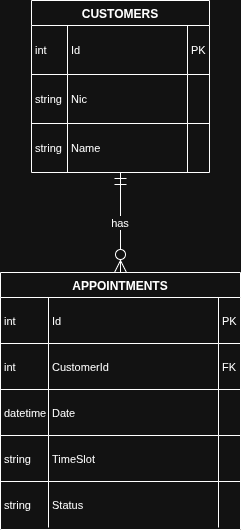

The diagram above was exported from draw.io. Its source (the exported page's mxGraphModel, read from the mxfile embedded in the PNG):
<mxGraphModel dx="1426" dy="759" grid="1" gridSize="10" guides="1" tooltips="1" connect="1" arrows="1" fold="1" page="1" pageScale="1" pageWidth="827" pageHeight="1169" math="0" shadow="0">
  <root>
    <mxCell id="0" />
    <mxCell id="1" parent="0" />
    <mxCell id="vVmjlVOeoESOpPiB41nf-33" parent="1" style="shape=table;startSize=25;container=1;collapsible=0;childLayout=tableLayout;fixedRows=1;rowLines=1;fontStyle=1;align=center;resizeLast=1;" value="CUSTOMERS" vertex="1">
      <mxGeometry height="172" width="178" x="51" y="20" as="geometry" />
    </mxCell>
    <mxCell id="vVmjlVOeoESOpPiB41nf-34" parent="vVmjlVOeoESOpPiB41nf-33" style="shape=tableRow;horizontal=0;startSize=0;swimlaneHead=0;swimlaneBody=0;fillColor=none;collapsible=0;dropTarget=0;points=[[0,0.5],[1,0.5]];portConstraint=eastwest;top=0;left=0;right=0;bottom=0;" vertex="1">
      <mxGeometry height="49" width="178" y="25" as="geometry" />
    </mxCell>
    <mxCell id="vVmjlVOeoESOpPiB41nf-35" parent="vVmjlVOeoESOpPiB41nf-34" style="shape=partialRectangle;connectable=0;fillColor=none;top=0;left=0;bottom=0;right=0;align=left;spacingLeft=2;overflow=hidden;fontSize=11;" value="int" vertex="1">
      <mxGeometry height="49" width="36" as="geometry">
        <mxRectangle height="49" width="36" as="alternateBounds" />
      </mxGeometry>
    </mxCell>
    <mxCell id="vVmjlVOeoESOpPiB41nf-36" parent="vVmjlVOeoESOpPiB41nf-34" style="shape=partialRectangle;connectable=0;fillColor=none;top=0;left=0;bottom=0;right=0;align=left;spacingLeft=2;overflow=hidden;fontSize=11;" value="Id" vertex="1">
      <mxGeometry height="49" width="120" x="36" as="geometry">
        <mxRectangle height="49" width="120" as="alternateBounds" />
      </mxGeometry>
    </mxCell>
    <mxCell id="vVmjlVOeoESOpPiB41nf-37" parent="vVmjlVOeoESOpPiB41nf-34" style="shape=partialRectangle;connectable=0;fillColor=none;top=0;left=0;bottom=0;right=0;align=left;spacingLeft=2;overflow=hidden;fontSize=11;" value="PK" vertex="1">
      <mxGeometry height="49" width="22" x="156" as="geometry">
        <mxRectangle height="49" width="22" as="alternateBounds" />
      </mxGeometry>
    </mxCell>
    <mxCell id="vVmjlVOeoESOpPiB41nf-38" parent="vVmjlVOeoESOpPiB41nf-33" style="shape=tableRow;horizontal=0;startSize=0;swimlaneHead=0;swimlaneBody=0;fillColor=none;collapsible=0;dropTarget=0;points=[[0,0.5],[1,0.5]];portConstraint=eastwest;top=0;left=0;right=0;bottom=0;" vertex="1">
      <mxGeometry height="49" width="178" y="74" as="geometry" />
    </mxCell>
    <mxCell id="vVmjlVOeoESOpPiB41nf-39" parent="vVmjlVOeoESOpPiB41nf-38" style="shape=partialRectangle;connectable=0;fillColor=none;top=0;left=0;bottom=0;right=0;align=left;spacingLeft=2;overflow=hidden;fontSize=11;" value="string" vertex="1">
      <mxGeometry height="49" width="36" as="geometry">
        <mxRectangle height="49" width="36" as="alternateBounds" />
      </mxGeometry>
    </mxCell>
    <mxCell id="vVmjlVOeoESOpPiB41nf-40" parent="vVmjlVOeoESOpPiB41nf-38" style="shape=partialRectangle;connectable=0;fillColor=none;top=0;left=0;bottom=0;right=0;align=left;spacingLeft=2;overflow=hidden;fontSize=11;" value="Nic" vertex="1">
      <mxGeometry height="49" width="120" x="36" as="geometry">
        <mxRectangle height="49" width="120" as="alternateBounds" />
      </mxGeometry>
    </mxCell>
    <mxCell id="vVmjlVOeoESOpPiB41nf-41" parent="vVmjlVOeoESOpPiB41nf-38" style="shape=partialRectangle;connectable=0;fillColor=none;top=0;left=0;bottom=0;right=0;align=left;spacingLeft=2;overflow=hidden;fontSize=11;" value="" vertex="1">
      <mxGeometry height="49" width="22" x="156" as="geometry">
        <mxRectangle height="49" width="22" as="alternateBounds" />
      </mxGeometry>
    </mxCell>
    <mxCell id="vVmjlVOeoESOpPiB41nf-42" parent="vVmjlVOeoESOpPiB41nf-33" style="shape=tableRow;horizontal=0;startSize=0;swimlaneHead=0;swimlaneBody=0;fillColor=none;collapsible=0;dropTarget=0;points=[[0,0.5],[1,0.5]];portConstraint=eastwest;top=0;left=0;right=0;bottom=0;" vertex="1">
      <mxGeometry height="49" width="178" y="123" as="geometry" />
    </mxCell>
    <mxCell id="vVmjlVOeoESOpPiB41nf-43" parent="vVmjlVOeoESOpPiB41nf-42" style="shape=partialRectangle;connectable=0;fillColor=none;top=0;left=0;bottom=0;right=0;align=left;spacingLeft=2;overflow=hidden;fontSize=11;" value="string" vertex="1">
      <mxGeometry height="49" width="36" as="geometry">
        <mxRectangle height="49" width="36" as="alternateBounds" />
      </mxGeometry>
    </mxCell>
    <mxCell id="vVmjlVOeoESOpPiB41nf-44" parent="vVmjlVOeoESOpPiB41nf-42" style="shape=partialRectangle;connectable=0;fillColor=none;top=0;left=0;bottom=0;right=0;align=left;spacingLeft=2;overflow=hidden;fontSize=11;" value="Name" vertex="1">
      <mxGeometry height="49" width="120" x="36" as="geometry">
        <mxRectangle height="49" width="120" as="alternateBounds" />
      </mxGeometry>
    </mxCell>
    <mxCell id="vVmjlVOeoESOpPiB41nf-45" parent="vVmjlVOeoESOpPiB41nf-42" style="shape=partialRectangle;connectable=0;fillColor=none;top=0;left=0;bottom=0;right=0;align=left;spacingLeft=2;overflow=hidden;fontSize=11;" value="" vertex="1">
      <mxGeometry height="49" width="22" x="156" as="geometry">
        <mxRectangle height="49" width="22" as="alternateBounds" />
      </mxGeometry>
    </mxCell>
    <mxCell id="vVmjlVOeoESOpPiB41nf-46" parent="1" style="shape=table;startSize=25;container=1;collapsible=0;childLayout=tableLayout;fixedRows=1;rowLines=1;fontStyle=1;align=center;resizeLast=1;" value="APPOINTMENTS" vertex="1">
      <mxGeometry height="257" width="240" x="20" y="292" as="geometry" />
    </mxCell>
    <mxCell id="vVmjlVOeoESOpPiB41nf-47" parent="vVmjlVOeoESOpPiB41nf-46" style="shape=tableRow;horizontal=0;startSize=0;swimlaneHead=0;swimlaneBody=0;fillColor=none;collapsible=0;dropTarget=0;points=[[0,0.5],[1,0.5]];portConstraint=eastwest;top=0;left=0;right=0;bottom=0;" vertex="1">
      <mxGeometry height="46" width="240" y="25" as="geometry" />
    </mxCell>
    <mxCell id="vVmjlVOeoESOpPiB41nf-48" parent="vVmjlVOeoESOpPiB41nf-47" style="shape=partialRectangle;connectable=0;fillColor=none;top=0;left=0;bottom=0;right=0;align=left;spacingLeft=2;overflow=hidden;fontSize=11;" value="int" vertex="1">
      <mxGeometry height="46" width="48" as="geometry">
        <mxRectangle height="46" width="48" as="alternateBounds" />
      </mxGeometry>
    </mxCell>
    <mxCell id="vVmjlVOeoESOpPiB41nf-49" parent="vVmjlVOeoESOpPiB41nf-47" style="shape=partialRectangle;connectable=0;fillColor=none;top=0;left=0;bottom=0;right=0;align=left;spacingLeft=2;overflow=hidden;fontSize=11;" value="Id" vertex="1">
      <mxGeometry height="46" width="170" x="48" as="geometry">
        <mxRectangle height="46" width="170" as="alternateBounds" />
      </mxGeometry>
    </mxCell>
    <mxCell id="vVmjlVOeoESOpPiB41nf-50" parent="vVmjlVOeoESOpPiB41nf-47" style="shape=partialRectangle;connectable=0;fillColor=none;top=0;left=0;bottom=0;right=0;align=left;spacingLeft=2;overflow=hidden;fontSize=11;" value="PK" vertex="1">
      <mxGeometry height="46" width="22" x="218" as="geometry">
        <mxRectangle height="46" width="22" as="alternateBounds" />
      </mxGeometry>
    </mxCell>
    <mxCell id="vVmjlVOeoESOpPiB41nf-51" parent="vVmjlVOeoESOpPiB41nf-46" style="shape=tableRow;horizontal=0;startSize=0;swimlaneHead=0;swimlaneBody=0;fillColor=none;collapsible=0;dropTarget=0;points=[[0,0.5],[1,0.5]];portConstraint=eastwest;top=0;left=0;right=0;bottom=0;" vertex="1">
      <mxGeometry height="46" width="240" y="71" as="geometry" />
    </mxCell>
    <mxCell id="vVmjlVOeoESOpPiB41nf-52" parent="vVmjlVOeoESOpPiB41nf-51" style="shape=partialRectangle;connectable=0;fillColor=none;top=0;left=0;bottom=0;right=0;align=left;spacingLeft=2;overflow=hidden;fontSize=11;" value="int" vertex="1">
      <mxGeometry height="46" width="48" as="geometry">
        <mxRectangle height="46" width="48" as="alternateBounds" />
      </mxGeometry>
    </mxCell>
    <mxCell id="vVmjlVOeoESOpPiB41nf-53" parent="vVmjlVOeoESOpPiB41nf-51" style="shape=partialRectangle;connectable=0;fillColor=none;top=0;left=0;bottom=0;right=0;align=left;spacingLeft=2;overflow=hidden;fontSize=11;" value="CustomerId" vertex="1">
      <mxGeometry height="46" width="170" x="48" as="geometry">
        <mxRectangle height="46" width="170" as="alternateBounds" />
      </mxGeometry>
    </mxCell>
    <mxCell id="vVmjlVOeoESOpPiB41nf-54" parent="vVmjlVOeoESOpPiB41nf-51" style="shape=partialRectangle;connectable=0;fillColor=none;top=0;left=0;bottom=0;right=0;align=left;spacingLeft=2;overflow=hidden;fontSize=11;" value="FK" vertex="1">
      <mxGeometry height="46" width="22" x="218" as="geometry">
        <mxRectangle height="46" width="22" as="alternateBounds" />
      </mxGeometry>
    </mxCell>
    <mxCell id="vVmjlVOeoESOpPiB41nf-55" parent="vVmjlVOeoESOpPiB41nf-46" style="shape=tableRow;horizontal=0;startSize=0;swimlaneHead=0;swimlaneBody=0;fillColor=none;collapsible=0;dropTarget=0;points=[[0,0.5],[1,0.5]];portConstraint=eastwest;top=0;left=0;right=0;bottom=0;" vertex="1">
      <mxGeometry height="46" width="240" y="117" as="geometry" />
    </mxCell>
    <mxCell id="vVmjlVOeoESOpPiB41nf-56" parent="vVmjlVOeoESOpPiB41nf-55" style="shape=partialRectangle;connectable=0;fillColor=none;top=0;left=0;bottom=0;right=0;align=left;spacingLeft=2;overflow=hidden;fontSize=11;" value="datetime" vertex="1">
      <mxGeometry height="46" width="48" as="geometry">
        <mxRectangle height="46" width="48" as="alternateBounds" />
      </mxGeometry>
    </mxCell>
    <mxCell id="vVmjlVOeoESOpPiB41nf-57" parent="vVmjlVOeoESOpPiB41nf-55" style="shape=partialRectangle;connectable=0;fillColor=none;top=0;left=0;bottom=0;right=0;align=left;spacingLeft=2;overflow=hidden;fontSize=11;" value="Date" vertex="1">
      <mxGeometry height="46" width="170" x="48" as="geometry">
        <mxRectangle height="46" width="170" as="alternateBounds" />
      </mxGeometry>
    </mxCell>
    <mxCell id="vVmjlVOeoESOpPiB41nf-58" parent="vVmjlVOeoESOpPiB41nf-55" style="shape=partialRectangle;connectable=0;fillColor=none;top=0;left=0;bottom=0;right=0;align=left;spacingLeft=2;overflow=hidden;fontSize=11;" value="" vertex="1">
      <mxGeometry height="46" width="22" x="218" as="geometry">
        <mxRectangle height="46" width="22" as="alternateBounds" />
      </mxGeometry>
    </mxCell>
    <mxCell id="vVmjlVOeoESOpPiB41nf-59" parent="vVmjlVOeoESOpPiB41nf-46" style="shape=tableRow;horizontal=0;startSize=0;swimlaneHead=0;swimlaneBody=0;fillColor=none;collapsible=0;dropTarget=0;points=[[0,0.5],[1,0.5]];portConstraint=eastwest;top=0;left=0;right=0;bottom=0;" vertex="1">
      <mxGeometry height="46" width="240" y="163" as="geometry" />
    </mxCell>
    <mxCell id="vVmjlVOeoESOpPiB41nf-60" parent="vVmjlVOeoESOpPiB41nf-59" style="shape=partialRectangle;connectable=0;fillColor=none;top=0;left=0;bottom=0;right=0;align=left;spacingLeft=2;overflow=hidden;fontSize=11;" value="string" vertex="1">
      <mxGeometry height="46" width="48" as="geometry">
        <mxRectangle height="46" width="48" as="alternateBounds" />
      </mxGeometry>
    </mxCell>
    <mxCell id="vVmjlVOeoESOpPiB41nf-61" parent="vVmjlVOeoESOpPiB41nf-59" style="shape=partialRectangle;connectable=0;fillColor=none;top=0;left=0;bottom=0;right=0;align=left;spacingLeft=2;overflow=hidden;fontSize=11;" value="TimeSlot" vertex="1">
      <mxGeometry height="46" width="170" x="48" as="geometry">
        <mxRectangle height="46" width="170" as="alternateBounds" />
      </mxGeometry>
    </mxCell>
    <mxCell id="vVmjlVOeoESOpPiB41nf-62" parent="vVmjlVOeoESOpPiB41nf-59" style="shape=partialRectangle;connectable=0;fillColor=none;top=0;left=0;bottom=0;right=0;align=left;spacingLeft=2;overflow=hidden;fontSize=11;" value="" vertex="1">
      <mxGeometry height="46" width="22" x="218" as="geometry">
        <mxRectangle height="46" width="22" as="alternateBounds" />
      </mxGeometry>
    </mxCell>
    <mxCell id="vVmjlVOeoESOpPiB41nf-63" parent="vVmjlVOeoESOpPiB41nf-46" style="shape=tableRow;horizontal=0;startSize=0;swimlaneHead=0;swimlaneBody=0;fillColor=none;collapsible=0;dropTarget=0;points=[[0,0.5],[1,0.5]];portConstraint=eastwest;top=0;left=0;right=0;bottom=0;" vertex="1">
      <mxGeometry height="46" width="240" y="209" as="geometry" />
    </mxCell>
    <mxCell id="vVmjlVOeoESOpPiB41nf-64" parent="vVmjlVOeoESOpPiB41nf-63" style="shape=partialRectangle;connectable=0;fillColor=none;top=0;left=0;bottom=0;right=0;align=left;spacingLeft=2;overflow=hidden;fontSize=11;" value="string" vertex="1">
      <mxGeometry height="46" width="48" as="geometry">
        <mxRectangle height="46" width="48" as="alternateBounds" />
      </mxGeometry>
    </mxCell>
    <mxCell id="vVmjlVOeoESOpPiB41nf-65" parent="vVmjlVOeoESOpPiB41nf-63" style="shape=partialRectangle;connectable=0;fillColor=none;top=0;left=0;bottom=0;right=0;align=left;spacingLeft=2;overflow=hidden;fontSize=11;" value="Status" vertex="1">
      <mxGeometry height="46" width="170" x="48" as="geometry">
        <mxRectangle height="46" width="170" as="alternateBounds" />
      </mxGeometry>
    </mxCell>
    <mxCell id="vVmjlVOeoESOpPiB41nf-66" parent="vVmjlVOeoESOpPiB41nf-63" style="shape=partialRectangle;connectable=0;fillColor=none;top=0;left=0;bottom=0;right=0;align=left;spacingLeft=2;overflow=hidden;fontSize=11;" value="" vertex="1">
      <mxGeometry height="46" width="22" x="218" as="geometry">
        <mxRectangle height="46" width="22" as="alternateBounds" />
      </mxGeometry>
    </mxCell>
    <mxCell id="vVmjlVOeoESOpPiB41nf-67" edge="1" parent="1" source="vVmjlVOeoESOpPiB41nf-33" style="curved=1;startArrow=ERmandOne;startSize=10;;endArrow=ERzeroToMany;endSize=10;;exitX=0.5;exitY=1;entryX=0.5;entryY=0;rounded=0;" target="vVmjlVOeoESOpPiB41nf-46" value="has">
      <mxGeometry relative="1" as="geometry">
        <Array as="points" />
      </mxGeometry>
    </mxCell>
  </root>
</mxGraphModel>